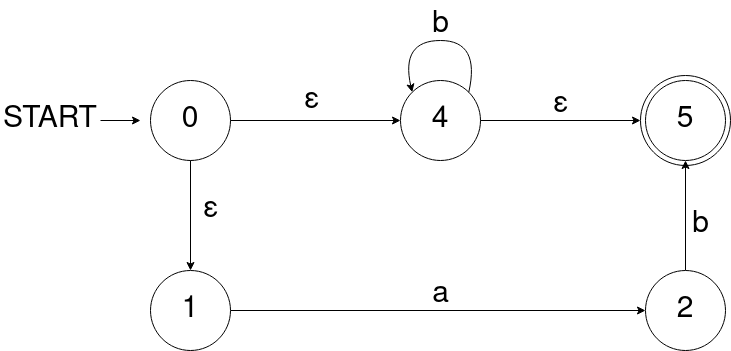

The diagram above was exported from draw.io. Its source (the exported page's mxGraphModel, read from the mxfile embedded in the PNG):
<mxGraphModel dx="1070" dy="1268" grid="1" gridSize="10" guides="1" tooltips="1" connect="1" arrows="1" fold="1" page="1" pageScale="1" pageWidth="850" pageHeight="1100" math="0" shadow="0">
  <root>
    <mxCell id="0" />
    <mxCell id="1" parent="0" />
    <mxCell id="nPxpiwmn9yuNUZWWjAhc-4" value="" style="ellipse;whiteSpace=wrap;html=1;fontSize=30;" parent="1" vertex="1">
      <mxGeometry x="640" y="235" width="90" height="90" as="geometry" />
    </mxCell>
    <mxCell id="nPxpiwmn9yuNUZWWjAhc-1" value="0" style="ellipse;whiteSpace=wrap;html=1;fontSize=30;" parent="1" vertex="1">
      <mxGeometry x="150" y="240" width="80" height="80" as="geometry" />
    </mxCell>
    <mxCell id="nPxpiwmn9yuNUZWWjAhc-2" value="START" style="text;html=1;strokeColor=none;fillColor=none;align=center;verticalAlign=middle;whiteSpace=wrap;rounded=0;fontSize=30;" parent="1" vertex="1">
      <mxGeometry y="265" width="100" height="30" as="geometry" />
    </mxCell>
    <mxCell id="nPxpiwmn9yuNUZWWjAhc-3" value="" style="endArrow=classic;html=1;rounded=0;fontSize=30;exitX=1;exitY=0.5;exitDx=0;exitDy=0;" parent="1" source="nPxpiwmn9yuNUZWWjAhc-2" edge="1">
      <mxGeometry width="50" height="50" relative="1" as="geometry">
        <mxPoint x="90" y="420" as="sourcePoint" />
        <mxPoint x="140" y="280" as="targetPoint" />
      </mxGeometry>
    </mxCell>
    <mxCell id="nPxpiwmn9yuNUZWWjAhc-5" value="4" style="ellipse;whiteSpace=wrap;html=1;fontSize=30;" parent="1" vertex="1">
      <mxGeometry x="400" y="240" width="80" height="80" as="geometry" />
    </mxCell>
    <mxCell id="nPxpiwmn9yuNUZWWjAhc-6" value="" style="endArrow=classic;html=1;rounded=0;fontSize=30;exitX=1;exitY=0.5;exitDx=0;exitDy=0;entryX=0;entryY=0.5;entryDx=0;entryDy=0;" parent="1" source="nPxpiwmn9yuNUZWWjAhc-1" target="nPxpiwmn9yuNUZWWjAhc-5" edge="1">
      <mxGeometry width="50" height="50" relative="1" as="geometry">
        <mxPoint x="240" y="390" as="sourcePoint" />
        <mxPoint x="290" y="340" as="targetPoint" />
      </mxGeometry>
    </mxCell>
    <mxCell id="nPxpiwmn9yuNUZWWjAhc-7" value="ε" style="edgeLabel;html=1;align=center;verticalAlign=middle;resizable=0;points=[];fontSize=30;" parent="nPxpiwmn9yuNUZWWjAhc-6" vertex="1" connectable="0">
      <mxGeometry x="0.4248" y="-3" relative="1" as="geometry">
        <mxPoint x="-41" y="-23" as="offset" />
      </mxGeometry>
    </mxCell>
    <mxCell id="nPxpiwmn9yuNUZWWjAhc-8" value="5" style="ellipse;whiteSpace=wrap;html=1;fontSize=30;" parent="1" vertex="1">
      <mxGeometry x="645" y="240" width="80" height="80" as="geometry" />
    </mxCell>
    <mxCell id="nPxpiwmn9yuNUZWWjAhc-9" value="" style="curved=1;endArrow=classic;html=1;rounded=0;fontSize=30;entryX=0;entryY=0;entryDx=0;entryDy=0;exitX=1;exitY=0;exitDx=0;exitDy=0;" parent="1" source="nPxpiwmn9yuNUZWWjAhc-5" target="nPxpiwmn9yuNUZWWjAhc-5" edge="1">
      <mxGeometry width="50" height="50" relative="1" as="geometry">
        <mxPoint x="250" y="430" as="sourcePoint" />
        <mxPoint x="300" y="380" as="targetPoint" />
        <Array as="points">
          <mxPoint x="480" y="200" />
          <mxPoint x="400" y="200" />
        </Array>
      </mxGeometry>
    </mxCell>
    <mxCell id="nPxpiwmn9yuNUZWWjAhc-10" value="b" style="text;html=1;align=center;verticalAlign=middle;resizable=0;points=[];autosize=1;strokeColor=none;fillColor=none;fontSize=30;" parent="1" vertex="1">
      <mxGeometry x="420" y="160" width="40" height="50" as="geometry" />
    </mxCell>
    <mxCell id="nPxpiwmn9yuNUZWWjAhc-11" value="" style="endArrow=classic;html=1;rounded=0;fontSize=30;exitX=1;exitY=0.5;exitDx=0;exitDy=0;entryX=0;entryY=0.5;entryDx=0;entryDy=0;" parent="1" source="nPxpiwmn9yuNUZWWjAhc-5" target="nPxpiwmn9yuNUZWWjAhc-4" edge="1">
      <mxGeometry width="50" height="50" relative="1" as="geometry">
        <mxPoint x="280" y="430" as="sourcePoint" />
        <mxPoint x="600" y="350" as="targetPoint" />
      </mxGeometry>
    </mxCell>
    <mxCell id="nPxpiwmn9yuNUZWWjAhc-18" value="" style="edgeStyle=orthogonalEdgeStyle;rounded=0;orthogonalLoop=1;jettySize=auto;html=1;fontSize=30;" parent="1" source="nPxpiwmn9yuNUZWWjAhc-12" target="nPxpiwmn9yuNUZWWjAhc-17" edge="1">
      <mxGeometry relative="1" as="geometry" />
    </mxCell>
    <mxCell id="nPxpiwmn9yuNUZWWjAhc-12" value="1" style="ellipse;whiteSpace=wrap;html=1;fontSize=30;" parent="1" vertex="1">
      <mxGeometry x="150" y="430" width="80" height="80" as="geometry" />
    </mxCell>
    <mxCell id="nPxpiwmn9yuNUZWWjAhc-14" value="" style="endArrow=classic;html=1;rounded=0;fontSize=30;exitX=0.5;exitY=1;exitDx=0;exitDy=0;entryX=0.5;entryY=0;entryDx=0;entryDy=0;" parent="1" source="nPxpiwmn9yuNUZWWjAhc-1" target="nPxpiwmn9yuNUZWWjAhc-12" edge="1">
      <mxGeometry width="50" height="50" relative="1" as="geometry">
        <mxPoint x="370" y="190" as="sourcePoint" />
        <mxPoint x="420" y="140" as="targetPoint" />
      </mxGeometry>
    </mxCell>
    <mxCell id="nPxpiwmn9yuNUZWWjAhc-15" value="ε" style="text;html=1;align=center;verticalAlign=middle;resizable=0;points=[];autosize=1;strokeColor=none;fillColor=none;fontSize=30;" parent="1" vertex="1">
      <mxGeometry x="190" y="345" width="40" height="50" as="geometry" />
    </mxCell>
    <mxCell id="nPxpiwmn9yuNUZWWjAhc-16" value="ε" style="text;html=1;align=center;verticalAlign=middle;resizable=0;points=[];autosize=1;strokeColor=none;fillColor=none;fontSize=30;" parent="1" vertex="1">
      <mxGeometry x="540" y="240" width="40" height="50" as="geometry" />
    </mxCell>
    <mxCell id="nPxpiwmn9yuNUZWWjAhc-26" value="" style="edgeStyle=orthogonalEdgeStyle;rounded=0;orthogonalLoop=1;jettySize=auto;html=1;fontSize=30;" parent="1" source="nPxpiwmn9yuNUZWWjAhc-17" target="nPxpiwmn9yuNUZWWjAhc-8" edge="1">
      <mxGeometry relative="1" as="geometry" />
    </mxCell>
    <mxCell id="nPxpiwmn9yuNUZWWjAhc-17" value="2" style="ellipse;whiteSpace=wrap;html=1;fontSize=30;" parent="1" vertex="1">
      <mxGeometry x="645" y="430" width="80" height="80" as="geometry" />
    </mxCell>
    <mxCell id="nPxpiwmn9yuNUZWWjAhc-20" value="a" style="text;html=1;align=center;verticalAlign=middle;resizable=0;points=[];autosize=1;strokeColor=none;fillColor=none;fontSize=30;" parent="1" vertex="1">
      <mxGeometry x="420" y="430" width="40" height="50" as="geometry" />
    </mxCell>
    <mxCell id="nPxpiwmn9yuNUZWWjAhc-23" value="b" style="text;html=1;align=center;verticalAlign=middle;resizable=0;points=[];autosize=1;strokeColor=none;fillColor=none;fontSize=30;" parent="1" vertex="1">
      <mxGeometry x="680" y="360" width="40" height="50" as="geometry" />
    </mxCell>
  </root>
</mxGraphModel>